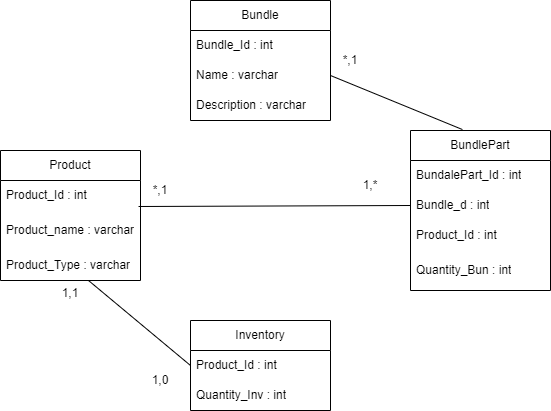

The diagram above was exported from draw.io. Its source (the exported page's mxGraphModel, read from the mxfile embedded in the PNG):
<mxGraphModel dx="880" dy="468" grid="1" gridSize="10" guides="1" tooltips="1" connect="1" arrows="1" fold="1" page="1" pageScale="1" pageWidth="827" pageHeight="1169" math="0" shadow="0">
  <root>
    <mxCell id="0" />
    <mxCell id="1" parent="0" />
    <mxCell id="CWYgVnhyPef1vuK3qouT-1" value="Bundle" style="swimlane;fontStyle=0;childLayout=stackLayout;horizontal=1;startSize=30;horizontalStack=0;resizeParent=1;resizeParentMax=0;resizeLast=0;collapsible=1;marginBottom=0;whiteSpace=wrap;html=1;" vertex="1" parent="1">
      <mxGeometry x="330" y="40" width="140" height="120" as="geometry" />
    </mxCell>
    <mxCell id="CWYgVnhyPef1vuK3qouT-2" value="Bundle_Id : int" style="text;strokeColor=none;fillColor=none;align=left;verticalAlign=middle;spacingLeft=4;spacingRight=4;overflow=hidden;points=[[0,0.5],[1,0.5]];portConstraint=eastwest;rotatable=0;whiteSpace=wrap;html=1;" vertex="1" parent="CWYgVnhyPef1vuK3qouT-1">
      <mxGeometry y="30" width="140" height="30" as="geometry" />
    </mxCell>
    <mxCell id="CWYgVnhyPef1vuK3qouT-3" value="Name : varchar" style="text;strokeColor=none;fillColor=none;align=left;verticalAlign=middle;spacingLeft=4;spacingRight=4;overflow=hidden;points=[[0,0.5],[1,0.5]];portConstraint=eastwest;rotatable=0;whiteSpace=wrap;html=1;" vertex="1" parent="CWYgVnhyPef1vuK3qouT-1">
      <mxGeometry y="60" width="140" height="30" as="geometry" />
    </mxCell>
    <mxCell id="CWYgVnhyPef1vuK3qouT-4" value="Description : varchar" style="text;strokeColor=none;fillColor=none;align=left;verticalAlign=middle;spacingLeft=4;spacingRight=4;overflow=hidden;points=[[0,0.5],[1,0.5]];portConstraint=eastwest;rotatable=0;whiteSpace=wrap;html=1;" vertex="1" parent="CWYgVnhyPef1vuK3qouT-1">
      <mxGeometry y="90" width="140" height="30" as="geometry" />
    </mxCell>
    <mxCell id="CWYgVnhyPef1vuK3qouT-6" value="Product" style="swimlane;fontStyle=0;childLayout=stackLayout;horizontal=1;startSize=30;horizontalStack=0;resizeParent=1;resizeParentMax=0;resizeLast=0;collapsible=1;marginBottom=0;whiteSpace=wrap;html=1;" vertex="1" parent="1">
      <mxGeometry x="140" y="190" width="140" height="130" as="geometry" />
    </mxCell>
    <mxCell id="CWYgVnhyPef1vuK3qouT-7" value="Product_Id : int" style="text;strokeColor=none;fillColor=none;align=left;verticalAlign=middle;spacingLeft=4;spacingRight=4;overflow=hidden;points=[[0,0.5],[1,0.5]];portConstraint=eastwest;rotatable=0;whiteSpace=wrap;html=1;" vertex="1" parent="CWYgVnhyPef1vuK3qouT-6">
      <mxGeometry y="30" width="140" height="30" as="geometry" />
    </mxCell>
    <mxCell id="CWYgVnhyPef1vuK3qouT-20" value="Product_name : varchar" style="text;strokeColor=none;fillColor=none;align=left;verticalAlign=middle;spacingLeft=4;spacingRight=4;overflow=hidden;points=[[0,0.5],[1,0.5]];portConstraint=eastwest;rotatable=0;whiteSpace=wrap;html=1;" vertex="1" parent="CWYgVnhyPef1vuK3qouT-6">
      <mxGeometry y="60" width="140" height="40" as="geometry" />
    </mxCell>
    <mxCell id="CWYgVnhyPef1vuK3qouT-8" value="Product_Type : varchar" style="text;strokeColor=none;fillColor=none;align=left;verticalAlign=middle;spacingLeft=4;spacingRight=4;overflow=hidden;points=[[0,0.5],[1,0.5]];portConstraint=eastwest;rotatable=0;whiteSpace=wrap;html=1;" vertex="1" parent="CWYgVnhyPef1vuK3qouT-6">
      <mxGeometry y="100" width="140" height="30" as="geometry" />
    </mxCell>
    <mxCell id="CWYgVnhyPef1vuK3qouT-10" value="BundlePart" style="swimlane;fontStyle=0;childLayout=stackLayout;horizontal=1;startSize=30;horizontalStack=0;resizeParent=1;resizeParentMax=0;resizeLast=0;collapsible=1;marginBottom=0;whiteSpace=wrap;html=1;" vertex="1" parent="1">
      <mxGeometry x="550" y="170" width="140" height="160" as="geometry" />
    </mxCell>
    <mxCell id="CWYgVnhyPef1vuK3qouT-11" value="BundalePart_Id : int" style="text;strokeColor=none;fillColor=none;align=left;verticalAlign=middle;spacingLeft=4;spacingRight=4;overflow=hidden;points=[[0,0.5],[1,0.5]];portConstraint=eastwest;rotatable=0;whiteSpace=wrap;html=1;" vertex="1" parent="CWYgVnhyPef1vuK3qouT-10">
      <mxGeometry y="30" width="140" height="30" as="geometry" />
    </mxCell>
    <mxCell id="CWYgVnhyPef1vuK3qouT-12" value="Bundle_d : int" style="text;strokeColor=none;fillColor=none;align=left;verticalAlign=middle;spacingLeft=4;spacingRight=4;overflow=hidden;points=[[0,0.5],[1,0.5]];portConstraint=eastwest;rotatable=0;whiteSpace=wrap;html=1;" vertex="1" parent="CWYgVnhyPef1vuK3qouT-10">
      <mxGeometry y="60" width="140" height="30" as="geometry" />
    </mxCell>
    <mxCell id="CWYgVnhyPef1vuK3qouT-14" value="Product_Id : int" style="text;strokeColor=none;fillColor=none;align=left;verticalAlign=middle;spacingLeft=4;spacingRight=4;overflow=hidden;points=[[0,0.5],[1,0.5]];portConstraint=eastwest;rotatable=0;whiteSpace=wrap;html=1;" vertex="1" parent="CWYgVnhyPef1vuK3qouT-10">
      <mxGeometry y="90" width="140" height="30" as="geometry" />
    </mxCell>
    <mxCell id="CWYgVnhyPef1vuK3qouT-13" value="Quantity_Bun : int" style="text;strokeColor=none;fillColor=none;align=left;verticalAlign=middle;spacingLeft=4;spacingRight=4;overflow=hidden;points=[[0,0.5],[1,0.5]];portConstraint=eastwest;rotatable=0;whiteSpace=wrap;html=1;" vertex="1" parent="CWYgVnhyPef1vuK3qouT-10">
      <mxGeometry y="120" width="140" height="40" as="geometry" />
    </mxCell>
    <mxCell id="CWYgVnhyPef1vuK3qouT-15" value="Inventory" style="swimlane;fontStyle=0;childLayout=stackLayout;horizontal=1;startSize=30;horizontalStack=0;resizeParent=1;resizeParentMax=0;resizeLast=0;collapsible=1;marginBottom=0;whiteSpace=wrap;html=1;" vertex="1" parent="1">
      <mxGeometry x="330" y="360" width="140" height="90" as="geometry" />
    </mxCell>
    <mxCell id="CWYgVnhyPef1vuK3qouT-16" value="Product_Id : int" style="text;strokeColor=none;fillColor=none;align=left;verticalAlign=middle;spacingLeft=4;spacingRight=4;overflow=hidden;points=[[0,0.5],[1,0.5]];portConstraint=eastwest;rotatable=0;whiteSpace=wrap;html=1;" vertex="1" parent="CWYgVnhyPef1vuK3qouT-15">
      <mxGeometry y="30" width="140" height="30" as="geometry" />
    </mxCell>
    <mxCell id="CWYgVnhyPef1vuK3qouT-17" value="Quantity_Inv : int" style="text;strokeColor=none;fillColor=none;align=left;verticalAlign=middle;spacingLeft=4;spacingRight=4;overflow=hidden;points=[[0,0.5],[1,0.5]];portConstraint=eastwest;rotatable=0;whiteSpace=wrap;html=1;" vertex="1" parent="CWYgVnhyPef1vuK3qouT-15">
      <mxGeometry y="60" width="140" height="30" as="geometry" />
    </mxCell>
    <mxCell id="CWYgVnhyPef1vuK3qouT-21" value="" style="endArrow=none;html=1;rounded=0;entryX=0;entryY=0.5;entryDx=0;entryDy=0;exitX=0.986;exitY=-0.1;exitDx=0;exitDy=0;exitPerimeter=0;" edge="1" parent="1" source="CWYgVnhyPef1vuK3qouT-20" target="CWYgVnhyPef1vuK3qouT-12">
      <mxGeometry width="50" height="50" relative="1" as="geometry">
        <mxPoint x="390" y="270" as="sourcePoint" />
        <mxPoint x="440" y="220" as="targetPoint" />
      </mxGeometry>
    </mxCell>
    <mxCell id="CWYgVnhyPef1vuK3qouT-22" value="1,*" style="text;html=1;align=center;verticalAlign=middle;whiteSpace=wrap;rounded=0;" vertex="1" parent="1">
      <mxGeometry x="480" y="210" width="60" height="30" as="geometry" />
    </mxCell>
    <mxCell id="CWYgVnhyPef1vuK3qouT-23" value="*,1" style="text;html=1;align=center;verticalAlign=middle;whiteSpace=wrap;rounded=0;" vertex="1" parent="1">
      <mxGeometry x="280" y="220" width="40" height="20" as="geometry" />
    </mxCell>
    <mxCell id="CWYgVnhyPef1vuK3qouT-24" value="" style="endArrow=none;html=1;rounded=0;exitX=0.371;exitY=-0.006;exitDx=0;exitDy=0;exitPerimeter=0;entryX=1;entryY=0.5;entryDx=0;entryDy=0;" edge="1" parent="1" source="CWYgVnhyPef1vuK3qouT-10" target="CWYgVnhyPef1vuK3qouT-3">
      <mxGeometry width="50" height="50" relative="1" as="geometry">
        <mxPoint x="590" y="160" as="sourcePoint" />
        <mxPoint x="480" y="110" as="targetPoint" />
        <Array as="points" />
      </mxGeometry>
    </mxCell>
    <mxCell id="CWYgVnhyPef1vuK3qouT-25" value="*,1" style="text;html=1;align=center;verticalAlign=middle;whiteSpace=wrap;rounded=0;" vertex="1" parent="1">
      <mxGeometry x="460" y="85" width="60" height="30" as="geometry" />
    </mxCell>
    <mxCell id="CWYgVnhyPef1vuK3qouT-26" value="" style="endArrow=none;html=1;rounded=0;exitX=0;exitY=0.5;exitDx=0;exitDy=0;" edge="1" parent="1" source="CWYgVnhyPef1vuK3qouT-16" target="CWYgVnhyPef1vuK3qouT-8">
      <mxGeometry width="50" height="50" relative="1" as="geometry">
        <mxPoint x="320" y="360" as="sourcePoint" />
        <mxPoint x="440" y="220" as="targetPoint" />
        <Array as="points" />
      </mxGeometry>
    </mxCell>
    <mxCell id="CWYgVnhyPef1vuK3qouT-27" value="&lt;div&gt;1,0&lt;/div&gt;" style="text;html=1;align=center;verticalAlign=middle;whiteSpace=wrap;rounded=0;" vertex="1" parent="1">
      <mxGeometry x="280" y="410" width="40" height="20" as="geometry" />
    </mxCell>
    <mxCell id="CWYgVnhyPef1vuK3qouT-28" value="1,1&lt;div&gt;&lt;br&gt;&lt;/div&gt;" style="text;html=1;align=center;verticalAlign=middle;whiteSpace=wrap;rounded=0;" vertex="1" parent="1">
      <mxGeometry x="190" y="330" width="40" height="20" as="geometry" />
    </mxCell>
  </root>
</mxGraphModel>